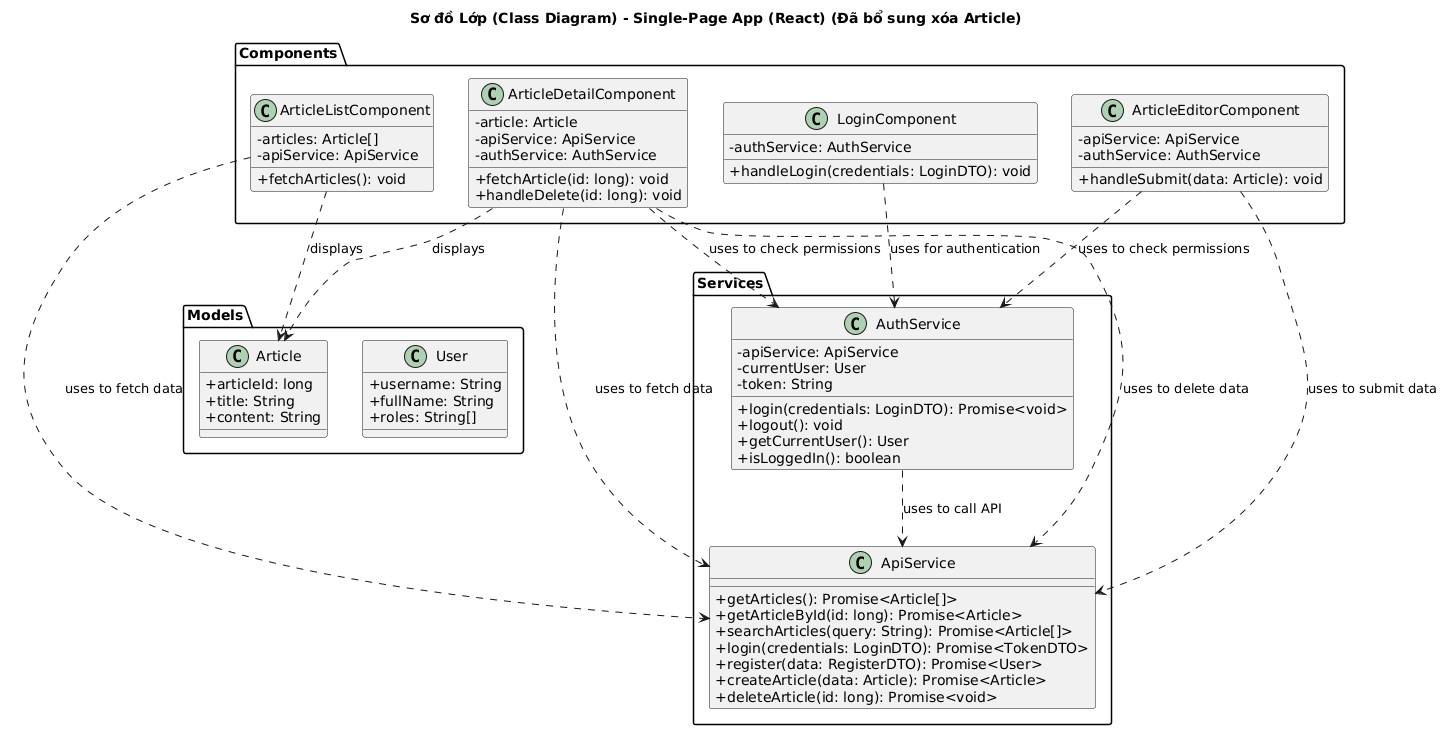

The diagram above was rendered by PlantUML. Its source (embedded in the PNG):
@startuml
title Sơ đồ Lớp (Class Diagram) - Single-Page App (React) (Đã bổ sung xóa Article)
skinparam classAttributeIconSize 0

' --- Các lớp Service (Logic & Data Fetching) ---
package "Services" {
  class ApiService {
    + getArticles(): Promise<Article[]>
    + getArticleById(id: long): Promise<Article>
    + searchArticles(query: String): Promise<Article[]>
    + login(credentials: LoginDTO): Promise<TokenDTO>
    + register(data: RegisterDTO): Promise<User>
    + createArticle(data: Article): Promise<Article>
    + deleteArticle(id: long): Promise<void> 
  }

  class AuthService {
    - apiService: ApiService
    - currentUser: User
    - token: String
    + login(credentials: LoginDTO): Promise<void>
    + logout(): void
    + getCurrentUser(): User
    + isLoggedIn(): boolean
  }
}


' --- Các lớp Model (Data Structures) ---
package "Models" {
  class Article {
    + articleId: long
    + title: String
    + content: String
  }
  class User {
    + username: String
    + fullName: String
    + roles: String[]
  }
}


' --- Các thành phần Giao diện (UI Components) ---
package "Components" {
  class ArticleListComponent {
    - articles: Article[]
    - apiService: ApiService
    + fetchArticles(): void
  }
  class ArticleDetailComponent {
    - article: Article
    - apiService: ApiService
    - authService: AuthService 
    + fetchArticle(id: long): void
    + handleDelete(id: long): void
  }
  class LoginComponent {
    - authService: AuthService
    + handleLogin(credentials: LoginDTO): void
  }
  class ArticleEditorComponent {
    - apiService: ApiService
    - authService: AuthService
    + handleSubmit(data: Article): void
  }
}


' --- Định nghĩa các mối quan-hệ ---
AuthService ..> ApiService : "uses to call API"

LoginComponent ..> AuthService : "uses for authentication"
ArticleEditorComponent ..> AuthService : "uses to check permissions"
ArticleDetailComponent ..> AuthService : "uses to check permissions" 

ArticleListComponent ..> ApiService : "uses to fetch data"
ArticleDetailComponent ..> ApiService : "uses to fetch data"
ArticleDetailComponent ..> ApiService : "uses to delete data" 
ArticleEditorComponent ..> ApiService : "uses to submit data"

ArticleListComponent ..> Article : "displays"
ArticleDetailComponent ..> Article : "displays"
@enduml